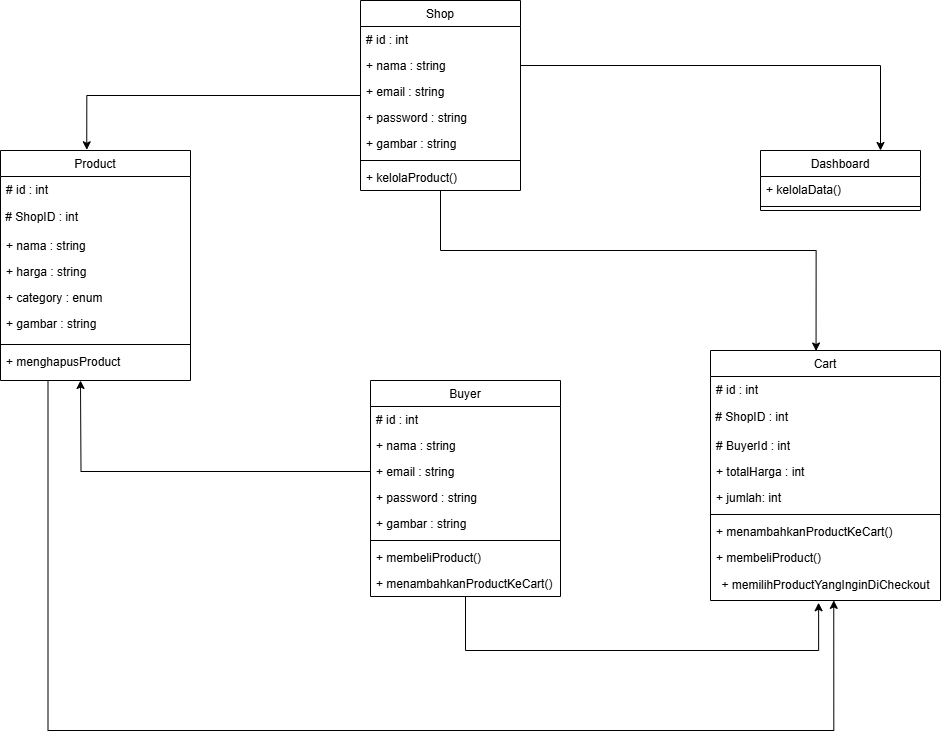

The diagram above was exported from draw.io. Its source (the exported page's mxGraphModel, read from the mxfile embedded in the PNG):
<mxGraphModel dx="958" dy="600" grid="1" gridSize="10" guides="1" tooltips="1" connect="1" arrows="1" fold="1" page="1" pageScale="1" pageWidth="827" pageHeight="1169" math="0" shadow="0">
  <root>
    <mxCell id="WIyWlLk6GJQsqaUBKTNV-0" />
    <mxCell id="WIyWlLk6GJQsqaUBKTNV-1" parent="WIyWlLk6GJQsqaUBKTNV-0" />
    <mxCell id="TibUBCNo2KdUX97avKSm-48" style="edgeStyle=orthogonalEdgeStyle;rounded=0;orthogonalLoop=1;jettySize=auto;html=1;entryX=0.454;entryY=-0.003;entryDx=0;entryDy=0;entryPerimeter=0;" parent="WIyWlLk6GJQsqaUBKTNV-1" source="zkfFHV4jXpPFQw0GAbJ--17" target="TibUBCNo2KdUX97avKSm-14" edge="1">
      <mxGeometry relative="1" as="geometry">
        <mxPoint x="90" y="135" as="targetPoint" />
      </mxGeometry>
    </mxCell>
    <mxCell id="zkfFHV4jXpPFQw0GAbJ--17" value="Shop" style="swimlane;fontStyle=0;align=center;verticalAlign=top;childLayout=stackLayout;horizontal=1;startSize=26;horizontalStack=0;resizeParent=1;resizeLast=0;collapsible=1;marginBottom=0;rounded=0;shadow=0;strokeWidth=1;" parent="WIyWlLk6GJQsqaUBKTNV-1" vertex="1">
      <mxGeometry x="380" y="60" width="160" height="190" as="geometry">
        <mxRectangle x="550" y="140" width="160" height="26" as="alternateBounds" />
      </mxGeometry>
    </mxCell>
    <mxCell id="zkfFHV4jXpPFQw0GAbJ--18" value="# id : int" style="text;align=left;verticalAlign=top;spacingLeft=4;spacingRight=4;overflow=hidden;rotatable=0;points=[[0,0.5],[1,0.5]];portConstraint=eastwest;" parent="zkfFHV4jXpPFQw0GAbJ--17" vertex="1">
      <mxGeometry y="26" width="160" height="26" as="geometry" />
    </mxCell>
    <mxCell id="zkfFHV4jXpPFQw0GAbJ--19" value="+ nama : string" style="text;align=left;verticalAlign=top;spacingLeft=4;spacingRight=4;overflow=hidden;rotatable=0;points=[[0,0.5],[1,0.5]];portConstraint=eastwest;rounded=0;shadow=0;html=0;" parent="zkfFHV4jXpPFQw0GAbJ--17" vertex="1">
      <mxGeometry y="52" width="160" height="26" as="geometry" />
    </mxCell>
    <mxCell id="zkfFHV4jXpPFQw0GAbJ--20" value="+ email : string" style="text;align=left;verticalAlign=top;spacingLeft=4;spacingRight=4;overflow=hidden;rotatable=0;points=[[0,0.5],[1,0.5]];portConstraint=eastwest;rounded=0;shadow=0;html=0;" parent="zkfFHV4jXpPFQw0GAbJ--17" vertex="1">
      <mxGeometry y="78" width="160" height="26" as="geometry" />
    </mxCell>
    <mxCell id="zkfFHV4jXpPFQw0GAbJ--21" value="+ password : string" style="text;align=left;verticalAlign=top;spacingLeft=4;spacingRight=4;overflow=hidden;rotatable=0;points=[[0,0.5],[1,0.5]];portConstraint=eastwest;rounded=0;shadow=0;html=0;" parent="zkfFHV4jXpPFQw0GAbJ--17" vertex="1">
      <mxGeometry y="104" width="160" height="26" as="geometry" />
    </mxCell>
    <mxCell id="zkfFHV4jXpPFQw0GAbJ--22" value="+ gambar : string" style="text;align=left;verticalAlign=top;spacingLeft=4;spacingRight=4;overflow=hidden;rotatable=0;points=[[0,0.5],[1,0.5]];portConstraint=eastwest;rounded=0;shadow=0;html=0;" parent="zkfFHV4jXpPFQw0GAbJ--17" vertex="1">
      <mxGeometry y="130" width="160" height="26" as="geometry" />
    </mxCell>
    <mxCell id="zkfFHV4jXpPFQw0GAbJ--23" value="" style="line;html=1;strokeWidth=1;align=left;verticalAlign=middle;spacingTop=-1;spacingLeft=3;spacingRight=3;rotatable=0;labelPosition=right;points=[];portConstraint=eastwest;" parent="zkfFHV4jXpPFQw0GAbJ--17" vertex="1">
      <mxGeometry y="156" width="160" height="8" as="geometry" />
    </mxCell>
    <mxCell id="TibUBCNo2KdUX97avKSm-5" value="Buyer" style="swimlane;fontStyle=0;align=center;verticalAlign=top;childLayout=stackLayout;horizontal=1;startSize=26;horizontalStack=0;resizeParent=1;resizeLast=0;collapsible=1;marginBottom=0;rounded=0;shadow=0;strokeWidth=1;" parent="WIyWlLk6GJQsqaUBKTNV-1" vertex="1">
      <mxGeometry x="390" y="440" width="190" height="216" as="geometry">
        <mxRectangle x="550" y="140" width="160" height="26" as="alternateBounds" />
      </mxGeometry>
    </mxCell>
    <mxCell id="TibUBCNo2KdUX97avKSm-6" value="# id : int" style="text;align=left;verticalAlign=top;spacingLeft=4;spacingRight=4;overflow=hidden;rotatable=0;points=[[0,0.5],[1,0.5]];portConstraint=eastwest;" parent="TibUBCNo2KdUX97avKSm-5" vertex="1">
      <mxGeometry y="26" width="190" height="26" as="geometry" />
    </mxCell>
    <mxCell id="TibUBCNo2KdUX97avKSm-7" value="+ nama : string" style="text;align=left;verticalAlign=top;spacingLeft=4;spacingRight=4;overflow=hidden;rotatable=0;points=[[0,0.5],[1,0.5]];portConstraint=eastwest;rounded=0;shadow=0;html=0;" parent="TibUBCNo2KdUX97avKSm-5" vertex="1">
      <mxGeometry y="52" width="190" height="26" as="geometry" />
    </mxCell>
    <mxCell id="TibUBCNo2KdUX97avKSm-59" style="edgeStyle=orthogonalEdgeStyle;rounded=0;orthogonalLoop=1;jettySize=auto;html=1;" parent="TibUBCNo2KdUX97avKSm-5" source="TibUBCNo2KdUX97avKSm-8" edge="1">
      <mxGeometry relative="1" as="geometry">
        <mxPoint x="-290" as="targetPoint" />
      </mxGeometry>
    </mxCell>
    <mxCell id="TibUBCNo2KdUX97avKSm-8" value="+ email : string" style="text;align=left;verticalAlign=top;spacingLeft=4;spacingRight=4;overflow=hidden;rotatable=0;points=[[0,0.5],[1,0.5]];portConstraint=eastwest;rounded=0;shadow=0;html=0;" parent="TibUBCNo2KdUX97avKSm-5" vertex="1">
      <mxGeometry y="78" width="190" height="26" as="geometry" />
    </mxCell>
    <mxCell id="TibUBCNo2KdUX97avKSm-9" value="+ password : string" style="text;align=left;verticalAlign=top;spacingLeft=4;spacingRight=4;overflow=hidden;rotatable=0;points=[[0,0.5],[1,0.5]];portConstraint=eastwest;rounded=0;shadow=0;html=0;" parent="TibUBCNo2KdUX97avKSm-5" vertex="1">
      <mxGeometry y="104" width="190" height="26" as="geometry" />
    </mxCell>
    <mxCell id="TibUBCNo2KdUX97avKSm-10" value="+ gambar : string" style="text;align=left;verticalAlign=top;spacingLeft=4;spacingRight=4;overflow=hidden;rotatable=0;points=[[0,0.5],[1,0.5]];portConstraint=eastwest;rounded=0;shadow=0;html=0;" parent="TibUBCNo2KdUX97avKSm-5" vertex="1">
      <mxGeometry y="130" width="190" height="26" as="geometry" />
    </mxCell>
    <mxCell id="TibUBCNo2KdUX97avKSm-11" value="" style="line;html=1;strokeWidth=1;align=left;verticalAlign=middle;spacingTop=-1;spacingLeft=3;spacingRight=3;rotatable=0;labelPosition=right;points=[];portConstraint=eastwest;" parent="TibUBCNo2KdUX97avKSm-5" vertex="1">
      <mxGeometry y="156" width="190" height="8" as="geometry" />
    </mxCell>
    <mxCell id="TibUBCNo2KdUX97avKSm-12" value="+ membeliProduct()" style="text;align=left;verticalAlign=top;spacingLeft=4;spacingRight=4;overflow=hidden;rotatable=0;points=[[0,0.5],[1,0.5]];portConstraint=eastwest;" parent="TibUBCNo2KdUX97avKSm-5" vertex="1">
      <mxGeometry y="164" width="190" height="26" as="geometry" />
    </mxCell>
    <mxCell id="TibUBCNo2KdUX97avKSm-13" value="+ menambahkanProductKeCart()" style="text;align=left;verticalAlign=top;spacingLeft=4;spacingRight=4;overflow=hidden;rotatable=0;points=[[0,0.5],[1,0.5]];portConstraint=eastwest;" parent="TibUBCNo2KdUX97avKSm-5" vertex="1">
      <mxGeometry y="190" width="190" height="26" as="geometry" />
    </mxCell>
    <mxCell id="TibUBCNo2KdUX97avKSm-61" style="edgeStyle=orthogonalEdgeStyle;rounded=0;orthogonalLoop=1;jettySize=auto;html=1;exitX=0.25;exitY=1;exitDx=0;exitDy=0;entryX=0.536;entryY=0.996;entryDx=0;entryDy=0;entryPerimeter=0;" parent="WIyWlLk6GJQsqaUBKTNV-1" source="TibUBCNo2KdUX97avKSm-14" target="TibUBCNo2KdUX97avKSm-47" edge="1">
      <mxGeometry relative="1" as="geometry">
        <mxPoint x="850" y="1018.8235294117648" as="targetPoint" />
        <Array as="points">
          <mxPoint x="68" y="790" />
          <mxPoint x="853" y="790" />
        </Array>
      </mxGeometry>
    </mxCell>
    <mxCell id="TibUBCNo2KdUX97avKSm-14" value="Product" style="swimlane;fontStyle=0;align=center;verticalAlign=top;childLayout=stackLayout;horizontal=1;startSize=26;horizontalStack=0;resizeParent=1;resizeLast=0;collapsible=1;marginBottom=0;rounded=0;shadow=0;strokeWidth=1;" parent="WIyWlLk6GJQsqaUBKTNV-1" vertex="1">
      <mxGeometry x="20" y="210" width="190" height="230" as="geometry">
        <mxRectangle x="550" y="140" width="160" height="26" as="alternateBounds" />
      </mxGeometry>
    </mxCell>
    <mxCell id="TibUBCNo2KdUX97avKSm-15" value="# id : int" style="text;align=left;verticalAlign=top;spacingLeft=4;spacingRight=4;overflow=hidden;rotatable=0;points=[[0,0.5],[1,0.5]];portConstraint=eastwest;" parent="TibUBCNo2KdUX97avKSm-14" vertex="1">
      <mxGeometry y="26" width="190" height="26" as="geometry" />
    </mxCell>
    <mxCell id="TibUBCNo2KdUX97avKSm-24" value="&lt;div style=&quot;&quot;&gt;&lt;span style=&quot;background-color: initial;&quot;&gt;&amp;nbsp;# ShopID : int&lt;/span&gt;&lt;/div&gt;" style="text;html=1;align=left;verticalAlign=middle;resizable=0;points=[];autosize=1;strokeColor=none;fillColor=none;" parent="TibUBCNo2KdUX97avKSm-14" vertex="1">
      <mxGeometry y="52" width="190" height="30" as="geometry" />
    </mxCell>
    <mxCell id="TibUBCNo2KdUX97avKSm-16" value="+ nama : string" style="text;align=left;verticalAlign=top;spacingLeft=4;spacingRight=4;overflow=hidden;rotatable=0;points=[[0,0.5],[1,0.5]];portConstraint=eastwest;rounded=0;shadow=0;html=0;" parent="TibUBCNo2KdUX97avKSm-14" vertex="1">
      <mxGeometry y="82" width="190" height="26" as="geometry" />
    </mxCell>
    <mxCell id="TibUBCNo2KdUX97avKSm-17" value="+ harga : string" style="text;align=left;verticalAlign=top;spacingLeft=4;spacingRight=4;overflow=hidden;rotatable=0;points=[[0,0.5],[1,0.5]];portConstraint=eastwest;rounded=0;shadow=0;html=0;" parent="TibUBCNo2KdUX97avKSm-14" vertex="1">
      <mxGeometry y="108" width="190" height="26" as="geometry" />
    </mxCell>
    <mxCell id="TibUBCNo2KdUX97avKSm-18" value="+ category : enum" style="text;align=left;verticalAlign=top;spacingLeft=4;spacingRight=4;overflow=hidden;rotatable=0;points=[[0,0.5],[1,0.5]];portConstraint=eastwest;rounded=0;shadow=0;html=0;" parent="TibUBCNo2KdUX97avKSm-14" vertex="1">
      <mxGeometry y="134" width="190" height="26" as="geometry" />
    </mxCell>
    <mxCell id="TibUBCNo2KdUX97avKSm-19" value="+ gambar : string" style="text;align=left;verticalAlign=top;spacingLeft=4;spacingRight=4;overflow=hidden;rotatable=0;points=[[0,0.5],[1,0.5]];portConstraint=eastwest;rounded=0;shadow=0;html=0;" parent="TibUBCNo2KdUX97avKSm-14" vertex="1">
      <mxGeometry y="160" width="190" height="30" as="geometry" />
    </mxCell>
    <mxCell id="TibUBCNo2KdUX97avKSm-20" value="" style="line;html=1;strokeWidth=1;align=left;verticalAlign=middle;spacingTop=-1;spacingLeft=3;spacingRight=3;rotatable=0;labelPosition=right;points=[];portConstraint=eastwest;" parent="TibUBCNo2KdUX97avKSm-14" vertex="1">
      <mxGeometry y="190" width="190" height="8" as="geometry" />
    </mxCell>
    <mxCell id="TibUBCNo2KdUX97avKSm-22" value="+ menghapusProduct" style="text;align=left;verticalAlign=top;spacingLeft=4;spacingRight=4;overflow=hidden;rotatable=0;points=[[0,0.5],[1,0.5]];portConstraint=eastwest;" parent="TibUBCNo2KdUX97avKSm-14" vertex="1">
      <mxGeometry y="198" width="190" height="26" as="geometry" />
    </mxCell>
    <mxCell id="TibUBCNo2KdUX97avKSm-37" value="Cart" style="swimlane;fontStyle=0;align=center;verticalAlign=top;childLayout=stackLayout;horizontal=1;startSize=26;horizontalStack=0;resizeParent=1;resizeLast=0;collapsible=1;marginBottom=0;rounded=0;shadow=0;strokeWidth=1;" parent="WIyWlLk6GJQsqaUBKTNV-1" vertex="1">
      <mxGeometry x="730" y="410" width="230" height="250" as="geometry">
        <mxRectangle x="550" y="140" width="160" height="26" as="alternateBounds" />
      </mxGeometry>
    </mxCell>
    <mxCell id="TibUBCNo2KdUX97avKSm-38" value="# id : int" style="text;align=left;verticalAlign=top;spacingLeft=4;spacingRight=4;overflow=hidden;rotatable=0;points=[[0,0.5],[1,0.5]];portConstraint=eastwest;" parent="TibUBCNo2KdUX97avKSm-37" vertex="1">
      <mxGeometry y="26" width="230" height="26" as="geometry" />
    </mxCell>
    <mxCell id="TibUBCNo2KdUX97avKSm-39" value="&lt;div style=&quot;&quot;&gt;&lt;span style=&quot;background-color: initial;&quot;&gt;&amp;nbsp;# ShopID : int&lt;/span&gt;&lt;/div&gt;" style="text;html=1;align=left;verticalAlign=middle;resizable=0;points=[];autosize=1;strokeColor=none;fillColor=none;" parent="TibUBCNo2KdUX97avKSm-37" vertex="1">
      <mxGeometry y="52" width="230" height="30" as="geometry" />
    </mxCell>
    <mxCell id="TibUBCNo2KdUX97avKSm-40" value="# BuyerId : int" style="text;align=left;verticalAlign=top;spacingLeft=4;spacingRight=4;overflow=hidden;rotatable=0;points=[[0,0.5],[1,0.5]];portConstraint=eastwest;rounded=0;shadow=0;html=0;" parent="TibUBCNo2KdUX97avKSm-37" vertex="1">
      <mxGeometry y="82" width="230" height="26" as="geometry" />
    </mxCell>
    <mxCell id="TibUBCNo2KdUX97avKSm-41" value="+ totalHarga : int" style="text;align=left;verticalAlign=top;spacingLeft=4;spacingRight=4;overflow=hidden;rotatable=0;points=[[0,0.5],[1,0.5]];portConstraint=eastwest;rounded=0;shadow=0;html=0;" parent="TibUBCNo2KdUX97avKSm-37" vertex="1">
      <mxGeometry y="108" width="230" height="26" as="geometry" />
    </mxCell>
    <mxCell id="TibUBCNo2KdUX97avKSm-42" value="+ jumlah: int" style="text;align=left;verticalAlign=top;spacingLeft=4;spacingRight=4;overflow=hidden;rotatable=0;points=[[0,0.5],[1,0.5]];portConstraint=eastwest;rounded=0;shadow=0;html=0;" parent="TibUBCNo2KdUX97avKSm-37" vertex="1">
      <mxGeometry y="134" width="230" height="26" as="geometry" />
    </mxCell>
    <mxCell id="TibUBCNo2KdUX97avKSm-44" value="" style="line;html=1;strokeWidth=1;align=left;verticalAlign=middle;spacingTop=-1;spacingLeft=3;spacingRight=3;rotatable=0;labelPosition=right;points=[];portConstraint=eastwest;" parent="TibUBCNo2KdUX97avKSm-37" vertex="1">
      <mxGeometry y="160" width="230" height="8" as="geometry" />
    </mxCell>
    <mxCell id="TibUBCNo2KdUX97avKSm-45" value="+ menambahkanProductKeCart()" style="text;align=left;verticalAlign=top;spacingLeft=4;spacingRight=4;overflow=hidden;rotatable=0;points=[[0,0.5],[1,0.5]];portConstraint=eastwest;" parent="TibUBCNo2KdUX97avKSm-37" vertex="1">
      <mxGeometry y="168" width="230" height="26" as="geometry" />
    </mxCell>
    <mxCell id="TibUBCNo2KdUX97avKSm-46" value="+ membeliProduct()" style="text;align=left;verticalAlign=top;spacingLeft=4;spacingRight=4;overflow=hidden;rotatable=0;points=[[0,0.5],[1,0.5]];portConstraint=eastwest;" parent="TibUBCNo2KdUX97avKSm-37" vertex="1">
      <mxGeometry y="194" width="230" height="26" as="geometry" />
    </mxCell>
    <mxCell id="TibUBCNo2KdUX97avKSm-47" value="+ memilihProductYangInginDiCheckout" style="text;html=1;align=center;verticalAlign=middle;resizable=0;points=[];autosize=1;strokeColor=none;fillColor=none;" parent="TibUBCNo2KdUX97avKSm-37" vertex="1">
      <mxGeometry y="220" width="230" height="30" as="geometry" />
    </mxCell>
    <mxCell id="TibUBCNo2KdUX97avKSm-49" value="Dashboard" style="swimlane;fontStyle=0;align=center;verticalAlign=top;childLayout=stackLayout;horizontal=1;startSize=26;horizontalStack=0;resizeParent=1;resizeLast=0;collapsible=1;marginBottom=0;rounded=0;shadow=0;strokeWidth=1;" parent="WIyWlLk6GJQsqaUBKTNV-1" vertex="1">
      <mxGeometry x="780" y="210" width="160" height="60" as="geometry">
        <mxRectangle x="550" y="140" width="160" height="26" as="alternateBounds" />
      </mxGeometry>
    </mxCell>
    <mxCell id="TibUBCNo2KdUX97avKSm-56" value="+ kelolaData()" style="text;align=left;verticalAlign=top;spacingLeft=4;spacingRight=4;overflow=hidden;rotatable=0;points=[[0,0.5],[1,0.5]];portConstraint=eastwest;" parent="TibUBCNo2KdUX97avKSm-49" vertex="1">
      <mxGeometry y="26" width="160" height="26" as="geometry" />
    </mxCell>
    <mxCell id="TibUBCNo2KdUX97avKSm-55" value="" style="line;html=1;strokeWidth=1;align=left;verticalAlign=middle;spacingTop=-1;spacingLeft=3;spacingRight=3;rotatable=0;labelPosition=right;points=[];portConstraint=eastwest;" parent="TibUBCNo2KdUX97avKSm-49" vertex="1">
      <mxGeometry y="52" width="160" height="8" as="geometry" />
    </mxCell>
    <mxCell id="TibUBCNo2KdUX97avKSm-57" style="edgeStyle=orthogonalEdgeStyle;rounded=0;orthogonalLoop=1;jettySize=auto;html=1;entryX=0.75;entryY=0;entryDx=0;entryDy=0;" parent="WIyWlLk6GJQsqaUBKTNV-1" source="zkfFHV4jXpPFQw0GAbJ--19" target="TibUBCNo2KdUX97avKSm-49" edge="1">
      <mxGeometry relative="1" as="geometry" />
    </mxCell>
    <mxCell id="TibUBCNo2KdUX97avKSm-62" style="edgeStyle=orthogonalEdgeStyle;rounded=0;orthogonalLoop=1;jettySize=auto;html=1;entryX=0.47;entryY=1.075;entryDx=0;entryDy=0;entryPerimeter=0;" parent="WIyWlLk6GJQsqaUBKTNV-1" source="TibUBCNo2KdUX97avKSm-5" target="TibUBCNo2KdUX97avKSm-47" edge="1">
      <mxGeometry relative="1" as="geometry">
        <Array as="points">
          <mxPoint x="485" y="710" />
          <mxPoint x="838" y="710" />
        </Array>
      </mxGeometry>
    </mxCell>
    <mxCell id="zkfFHV4jXpPFQw0GAbJ--24" value="+ kelolaProduct()" style="text;align=left;verticalAlign=top;spacingLeft=4;spacingRight=4;overflow=hidden;rotatable=0;points=[[0,0.5],[1,0.5]];portConstraint=eastwest;" parent="WIyWlLk6GJQsqaUBKTNV-1" vertex="1">
      <mxGeometry x="380" y="224" width="160" height="26" as="geometry" />
    </mxCell>
    <mxCell id="TibUBCNo2KdUX97avKSm-63" style="edgeStyle=orthogonalEdgeStyle;rounded=0;orthogonalLoop=1;jettySize=auto;html=1;entryX=0.459;entryY=0.002;entryDx=0;entryDy=0;entryPerimeter=0;" parent="WIyWlLk6GJQsqaUBKTNV-1" source="zkfFHV4jXpPFQw0GAbJ--17" target="TibUBCNo2KdUX97avKSm-37" edge="1">
      <mxGeometry relative="1" as="geometry">
        <Array as="points">
          <mxPoint x="460" y="310" />
          <mxPoint x="836" y="310" />
        </Array>
      </mxGeometry>
    </mxCell>
  </root>
</mxGraphModel>